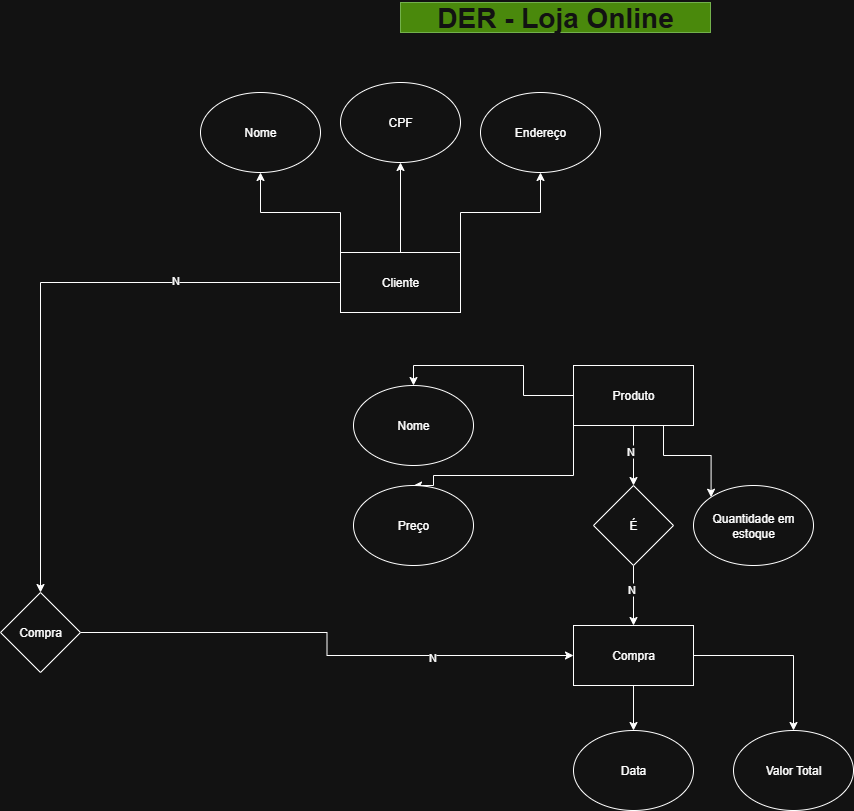

The diagram above was exported from draw.io. Its source (the exported page's mxGraphModel, read from the mxfile embedded in the PNG):
<mxGraphModel dx="1281" dy="561" grid="1" gridSize="10" guides="1" tooltips="1" connect="1" arrows="1" fold="1" page="1" pageScale="1" pageWidth="827" pageHeight="1169" math="0" shadow="0">
  <root>
    <mxCell id="0" />
    <mxCell id="1" parent="0" />
    <mxCell id="ug-jIe_xJyRB98JoIBbH-3" value="" style="edgeStyle=orthogonalEdgeStyle;rounded=0;orthogonalLoop=1;jettySize=auto;html=1;" parent="1" source="ug-jIe_xJyRB98JoIBbH-8" target="ug-jIe_xJyRB98JoIBbH-28" edge="1">
      <mxGeometry relative="1" as="geometry" />
    </mxCell>
    <mxCell id="ug-jIe_xJyRB98JoIBbH-4" value="N" style="edgeLabel;html=1;align=center;verticalAlign=middle;resizable=0;points=[];" parent="ug-jIe_xJyRB98JoIBbH-3" connectable="0" vertex="1">
      <mxGeometry x="-0.4549" y="-3" relative="1" as="geometry">
        <mxPoint as="offset" />
      </mxGeometry>
    </mxCell>
    <mxCell id="ug-jIe_xJyRB98JoIBbH-5" style="edgeStyle=orthogonalEdgeStyle;rounded=0;orthogonalLoop=1;jettySize=auto;html=1;exitX=0;exitY=0;exitDx=0;exitDy=0;entryX=0.5;entryY=1;entryDx=0;entryDy=0;" parent="1" source="ug-jIe_xJyRB98JoIBbH-8" target="ug-jIe_xJyRB98JoIBbH-29" edge="1">
      <mxGeometry relative="1" as="geometry" />
    </mxCell>
    <mxCell id="ug-jIe_xJyRB98JoIBbH-6" value="" style="edgeStyle=orthogonalEdgeStyle;rounded=0;orthogonalLoop=1;jettySize=auto;html=1;" parent="1" source="ug-jIe_xJyRB98JoIBbH-8" target="ug-jIe_xJyRB98JoIBbH-30" edge="1">
      <mxGeometry relative="1" as="geometry" />
    </mxCell>
    <mxCell id="ug-jIe_xJyRB98JoIBbH-7" style="edgeStyle=orthogonalEdgeStyle;rounded=0;orthogonalLoop=1;jettySize=auto;html=1;exitX=1;exitY=0;exitDx=0;exitDy=0;entryX=0.5;entryY=1;entryDx=0;entryDy=0;" parent="1" source="ug-jIe_xJyRB98JoIBbH-8" target="ug-jIe_xJyRB98JoIBbH-31" edge="1">
      <mxGeometry relative="1" as="geometry" />
    </mxCell>
    <mxCell id="ug-jIe_xJyRB98JoIBbH-8" value="Cliente" style="rounded=0;whiteSpace=wrap;html=1;" parent="1" vertex="1">
      <mxGeometry x="550" y="290" width="120" height="60" as="geometry" />
    </mxCell>
    <mxCell id="ug-jIe_xJyRB98JoIBbH-9" style="edgeStyle=orthogonalEdgeStyle;rounded=0;orthogonalLoop=1;jettySize=auto;html=1;exitX=0;exitY=0.5;exitDx=0;exitDy=0;entryX=0.5;entryY=0;entryDx=0;entryDy=0;" parent="1" source="ug-jIe_xJyRB98JoIBbH-15" target="ug-jIe_xJyRB98JoIBbH-32" edge="1">
      <mxGeometry relative="1" as="geometry" />
    </mxCell>
    <mxCell id="ug-jIe_xJyRB98JoIBbH-10" style="edgeStyle=orthogonalEdgeStyle;rounded=0;orthogonalLoop=1;jettySize=auto;html=1;exitX=0;exitY=1;exitDx=0;exitDy=0;entryX=0.5;entryY=0;entryDx=0;entryDy=0;" parent="1" source="ug-jIe_xJyRB98JoIBbH-15" target="ug-jIe_xJyRB98JoIBbH-33" edge="1">
      <mxGeometry relative="1" as="geometry">
        <Array as="points">
          <mxPoint x="783" y="513" />
          <mxPoint x="643" y="513" />
        </Array>
      </mxGeometry>
    </mxCell>
    <mxCell id="ug-jIe_xJyRB98JoIBbH-12" style="edgeStyle=orthogonalEdgeStyle;rounded=0;orthogonalLoop=1;jettySize=auto;html=1;exitX=0.75;exitY=1;exitDx=0;exitDy=0;entryX=0;entryY=0;entryDx=0;entryDy=0;" parent="1" source="ug-jIe_xJyRB98JoIBbH-15" target="ug-jIe_xJyRB98JoIBbH-35" edge="1">
      <mxGeometry relative="1" as="geometry" />
    </mxCell>
    <mxCell id="ug-jIe_xJyRB98JoIBbH-43" value="" style="edgeStyle=orthogonalEdgeStyle;rounded=0;orthogonalLoop=1;jettySize=auto;html=1;" parent="1" source="ug-jIe_xJyRB98JoIBbH-15" target="ug-jIe_xJyRB98JoIBbH-25" edge="1">
      <mxGeometry relative="1" as="geometry" />
    </mxCell>
    <mxCell id="ug-jIe_xJyRB98JoIBbH-45" value="N" style="edgeLabel;html=1;align=center;verticalAlign=middle;resizable=0;points=[];" parent="ug-jIe_xJyRB98JoIBbH-43" connectable="0" vertex="1">
      <mxGeometry x="-0.1606" y="-4" relative="1" as="geometry">
        <mxPoint as="offset" />
      </mxGeometry>
    </mxCell>
    <mxCell id="ug-jIe_xJyRB98JoIBbH-15" value="Produto" style="rounded=0;whiteSpace=wrap;html=1;" parent="1" vertex="1">
      <mxGeometry x="783" y="403" width="120" height="60" as="geometry" />
    </mxCell>
    <mxCell id="ug-jIe_xJyRB98JoIBbH-16" style="edgeStyle=orthogonalEdgeStyle;rounded=0;orthogonalLoop=1;jettySize=auto;html=1;exitX=1;exitY=0.5;exitDx=0;exitDy=0;entryX=0.5;entryY=0;entryDx=0;entryDy=0;" parent="1" source="ug-jIe_xJyRB98JoIBbH-19" target="ug-jIe_xJyRB98JoIBbH-36" edge="1">
      <mxGeometry relative="1" as="geometry" />
    </mxCell>
    <mxCell id="ug-jIe_xJyRB98JoIBbH-17" value="" style="edgeStyle=orthogonalEdgeStyle;rounded=0;orthogonalLoop=1;jettySize=auto;html=1;" parent="1" source="ug-jIe_xJyRB98JoIBbH-19" target="ug-jIe_xJyRB98JoIBbH-37" edge="1">
      <mxGeometry relative="1" as="geometry" />
    </mxCell>
    <mxCell id="ug-jIe_xJyRB98JoIBbH-19" value="Compra" style="rounded=0;whiteSpace=wrap;html=1;" parent="1" vertex="1">
      <mxGeometry x="783" y="663" width="120" height="60" as="geometry" />
    </mxCell>
    <mxCell id="ug-jIe_xJyRB98JoIBbH-42" value="" style="edgeStyle=orthogonalEdgeStyle;rounded=0;orthogonalLoop=1;jettySize=auto;html=1;" parent="1" source="ug-jIe_xJyRB98JoIBbH-25" target="ug-jIe_xJyRB98JoIBbH-19" edge="1">
      <mxGeometry relative="1" as="geometry" />
    </mxCell>
    <mxCell id="ug-jIe_xJyRB98JoIBbH-44" value="N" style="edgeLabel;html=1;align=center;verticalAlign=middle;resizable=0;points=[];" parent="ug-jIe_xJyRB98JoIBbH-42" connectable="0" vertex="1">
      <mxGeometry x="-0.2212" y="-3" relative="1" as="geometry">
        <mxPoint as="offset" />
      </mxGeometry>
    </mxCell>
    <mxCell id="ug-jIe_xJyRB98JoIBbH-25" value="É" style="rhombus;whiteSpace=wrap;html=1;" parent="1" vertex="1">
      <mxGeometry x="803" y="523" width="80" height="80" as="geometry" />
    </mxCell>
    <mxCell id="ug-jIe_xJyRB98JoIBbH-26" style="edgeStyle=orthogonalEdgeStyle;rounded=0;orthogonalLoop=1;jettySize=auto;html=1;exitX=1;exitY=0.5;exitDx=0;exitDy=0;entryX=0;entryY=0.5;entryDx=0;entryDy=0;" parent="1" source="ug-jIe_xJyRB98JoIBbH-28" target="ug-jIe_xJyRB98JoIBbH-19" edge="1">
      <mxGeometry relative="1" as="geometry">
        <mxPoint x="283" y="473" as="sourcePoint" />
      </mxGeometry>
    </mxCell>
    <mxCell id="ug-jIe_xJyRB98JoIBbH-46" value="N" style="edgeLabel;html=1;align=center;verticalAlign=middle;resizable=0;points=[];" parent="ug-jIe_xJyRB98JoIBbH-26" connectable="0" vertex="1">
      <mxGeometry x="0.4523" y="-1" relative="1" as="geometry">
        <mxPoint x="-1" as="offset" />
      </mxGeometry>
    </mxCell>
    <mxCell id="ug-jIe_xJyRB98JoIBbH-28" value="Compra" style="rhombus;whiteSpace=wrap;html=1;rounded=0;" parent="1" vertex="1">
      <mxGeometry x="210" y="630" width="80" height="80" as="geometry" />
    </mxCell>
    <mxCell id="ug-jIe_xJyRB98JoIBbH-29" value="Nome" style="ellipse;whiteSpace=wrap;html=1;" parent="1" vertex="1">
      <mxGeometry x="410" y="130" width="120" height="80" as="geometry" />
    </mxCell>
    <mxCell id="ug-jIe_xJyRB98JoIBbH-30" value="CPF" style="ellipse;whiteSpace=wrap;html=1;" parent="1" vertex="1">
      <mxGeometry x="550" y="120" width="120" height="80" as="geometry" />
    </mxCell>
    <mxCell id="ug-jIe_xJyRB98JoIBbH-31" value="Endereço" style="ellipse;whiteSpace=wrap;html=1;" parent="1" vertex="1">
      <mxGeometry x="690" y="130" width="120" height="80" as="geometry" />
    </mxCell>
    <mxCell id="ug-jIe_xJyRB98JoIBbH-32" value="Nome" style="ellipse;whiteSpace=wrap;html=1;" parent="1" vertex="1">
      <mxGeometry x="563" y="423" width="120" height="80" as="geometry" />
    </mxCell>
    <mxCell id="ug-jIe_xJyRB98JoIBbH-33" value="Preço" style="ellipse;whiteSpace=wrap;html=1;" parent="1" vertex="1">
      <mxGeometry x="563" y="523" width="120" height="80" as="geometry" />
    </mxCell>
    <mxCell id="ug-jIe_xJyRB98JoIBbH-35" value="Quantidade em estoque" style="ellipse;whiteSpace=wrap;html=1;" parent="1" vertex="1">
      <mxGeometry x="903" y="523" width="120" height="80" as="geometry" />
    </mxCell>
    <mxCell id="ug-jIe_xJyRB98JoIBbH-36" value="Valor Total" style="ellipse;whiteSpace=wrap;html=1;" parent="1" vertex="1">
      <mxGeometry x="943" y="768" width="120" height="80" as="geometry" />
    </mxCell>
    <mxCell id="ug-jIe_xJyRB98JoIBbH-37" value="Data" style="ellipse;whiteSpace=wrap;html=1;" parent="1" vertex="1">
      <mxGeometry x="783" y="768" width="120" height="80" as="geometry" />
    </mxCell>
    <mxCell id="ug-jIe_xJyRB98JoIBbH-39" value="&lt;font style=&quot;font-size: 28px;&quot;&gt;&lt;b&gt;DER - Loja Online&lt;/b&gt;&lt;/font&gt;" style="text;html=1;align=center;verticalAlign=middle;whiteSpace=wrap;rounded=0;fillColor=#60a917;fontColor=#ffffff;strokeColor=#2D7600;" parent="1" vertex="1">
      <mxGeometry x="610" y="40" width="310" height="30" as="geometry" />
    </mxCell>
  </root>
</mxGraphModel>